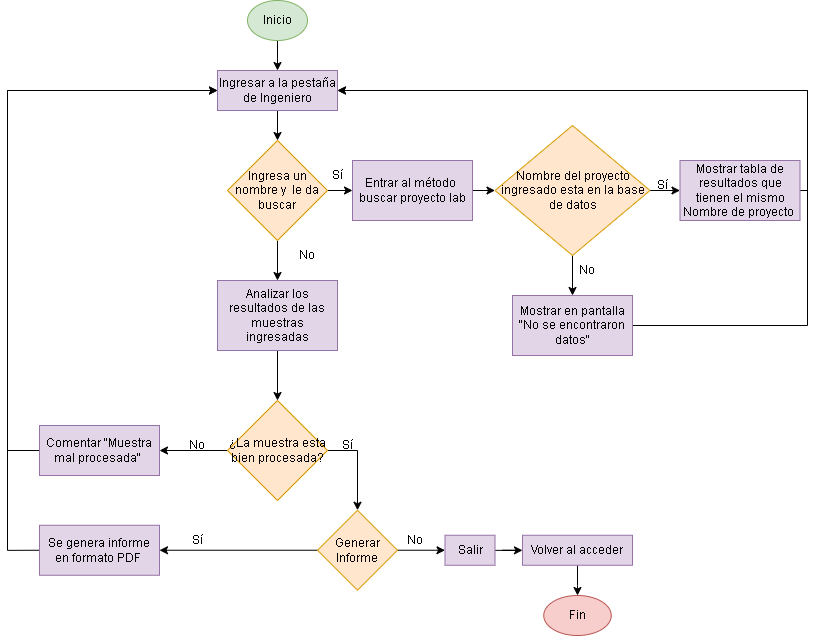

The diagram above was exported from draw.io. Its source (the exported page's mxGraphModel, read from the mxfile embedded in the PNG):
<mxGraphModel dx="1110" dy="750" grid="1" gridSize="10" guides="1" tooltips="1" connect="1" arrows="1" fold="1" page="1" pageScale="1" pageWidth="827" pageHeight="1169" math="0" shadow="0">
  <root>
    <mxCell id="WIyWlLk6GJQsqaUBKTNV-0" />
    <mxCell id="WIyWlLk6GJQsqaUBKTNV-1" parent="WIyWlLk6GJQsqaUBKTNV-0" />
    <mxCell id="gSONStdAg4tDtKB6qu_y-0" value="" style="edgeStyle=orthogonalEdgeStyle;rounded=0;orthogonalLoop=1;jettySize=auto;html=1;" parent="WIyWlLk6GJQsqaUBKTNV-1" source="gSONStdAg4tDtKB6qu_y-1" target="gSONStdAg4tDtKB6qu_y-3" edge="1">
      <mxGeometry relative="1" as="geometry" />
    </mxCell>
    <mxCell id="gSONStdAg4tDtKB6qu_y-1" value="Inicio" style="ellipse;whiteSpace=wrap;html=1;fillColor=#d5e8d4;strokeColor=#82b366;" parent="WIyWlLk6GJQsqaUBKTNV-1" vertex="1">
      <mxGeometry x="250" y="130" width="60" height="40" as="geometry" />
    </mxCell>
    <mxCell id="gSONStdAg4tDtKB6qu_y-2" value="" style="edgeStyle=orthogonalEdgeStyle;rounded=0;orthogonalLoop=1;jettySize=auto;html=1;" parent="WIyWlLk6GJQsqaUBKTNV-1" source="gSONStdAg4tDtKB6qu_y-3" target="gSONStdAg4tDtKB6qu_y-6" edge="1">
      <mxGeometry relative="1" as="geometry" />
    </mxCell>
    <mxCell id="gSONStdAg4tDtKB6qu_y-3" value="Ingresar a la pestaña de Ingeniero" style="rounded=0;whiteSpace=wrap;html=1;fillColor=#e1d5e7;strokeColor=#9673a6;" parent="WIyWlLk6GJQsqaUBKTNV-1" vertex="1">
      <mxGeometry x="220" y="200" width="120" height="40" as="geometry" />
    </mxCell>
    <mxCell id="gSONStdAg4tDtKB6qu_y-4" value="" style="edgeStyle=orthogonalEdgeStyle;rounded=0;orthogonalLoop=1;jettySize=auto;html=1;" parent="WIyWlLk6GJQsqaUBKTNV-1" source="gSONStdAg4tDtKB6qu_y-6" target="gSONStdAg4tDtKB6qu_y-10" edge="1">
      <mxGeometry relative="1" as="geometry" />
    </mxCell>
    <mxCell id="gSONStdAg4tDtKB6qu_y-5" value="" style="edgeStyle=orthogonalEdgeStyle;rounded=0;orthogonalLoop=1;jettySize=auto;html=1;" parent="WIyWlLk6GJQsqaUBKTNV-1" source="gSONStdAg4tDtKB6qu_y-6" target="gSONStdAg4tDtKB6qu_y-8" edge="1">
      <mxGeometry relative="1" as="geometry" />
    </mxCell>
    <mxCell id="gSONStdAg4tDtKB6qu_y-6" value="Ingresa un nombre y&amp;nbsp; le da buscar" style="rhombus;whiteSpace=wrap;html=1;fillColor=#ffe6cc;strokeColor=#d79b00;" parent="WIyWlLk6GJQsqaUBKTNV-1" vertex="1">
      <mxGeometry x="230" y="270" width="100" height="100" as="geometry" />
    </mxCell>
    <mxCell id="gSONStdAg4tDtKB6qu_y-68" style="edgeStyle=orthogonalEdgeStyle;rounded=0;orthogonalLoop=1;jettySize=auto;html=1;exitX=0.5;exitY=1;exitDx=0;exitDy=0;entryX=0.5;entryY=0;entryDx=0;entryDy=0;" parent="WIyWlLk6GJQsqaUBKTNV-1" source="gSONStdAg4tDtKB6qu_y-8" target="gSONStdAg4tDtKB6qu_y-30" edge="1">
      <mxGeometry relative="1" as="geometry" />
    </mxCell>
    <mxCell id="gSONStdAg4tDtKB6qu_y-8" value="Analizar los resultados de las muestras ingresadas" style="rounded=0;whiteSpace=wrap;html=1;fillColor=#e1d5e7;strokeColor=#9673a6;" parent="WIyWlLk6GJQsqaUBKTNV-1" vertex="1">
      <mxGeometry x="220" y="410" width="120" height="70" as="geometry" />
    </mxCell>
    <mxCell id="gSONStdAg4tDtKB6qu_y-9" value="" style="edgeStyle=orthogonalEdgeStyle;rounded=0;orthogonalLoop=1;jettySize=auto;html=1;" parent="WIyWlLk6GJQsqaUBKTNV-1" source="gSONStdAg4tDtKB6qu_y-10" target="gSONStdAg4tDtKB6qu_y-14" edge="1">
      <mxGeometry relative="1" as="geometry" />
    </mxCell>
    <mxCell id="gSONStdAg4tDtKB6qu_y-10" value="Entrar al método&amp;nbsp;&lt;br&gt;buscar proyecto lab" style="rounded=0;whiteSpace=wrap;html=1;fillColor=#e1d5e7;strokeColor=#9673a6;" parent="WIyWlLk6GJQsqaUBKTNV-1" vertex="1">
      <mxGeometry x="355" y="290" width="120" height="60" as="geometry" />
    </mxCell>
    <mxCell id="gSONStdAg4tDtKB6qu_y-11" value="Sí" style="text;html=1;strokeColor=none;fillColor=none;align=center;verticalAlign=middle;whiteSpace=wrap;rounded=0;" parent="WIyWlLk6GJQsqaUBKTNV-1" vertex="1">
      <mxGeometry x="310" y="290" width="60" height="30" as="geometry" />
    </mxCell>
    <mxCell id="gSONStdAg4tDtKB6qu_y-13" value="" style="edgeStyle=orthogonalEdgeStyle;rounded=0;orthogonalLoop=1;jettySize=auto;html=1;" parent="WIyWlLk6GJQsqaUBKTNV-1" source="gSONStdAg4tDtKB6qu_y-14" target="gSONStdAg4tDtKB6qu_y-15" edge="1">
      <mxGeometry relative="1" as="geometry" />
    </mxCell>
    <mxCell id="gSONStdAg4tDtKB6qu_y-64" style="edgeStyle=orthogonalEdgeStyle;rounded=0;orthogonalLoop=1;jettySize=auto;html=1;exitX=1;exitY=0.5;exitDx=0;exitDy=0;entryX=0;entryY=0.5;entryDx=0;entryDy=0;" parent="WIyWlLk6GJQsqaUBKTNV-1" source="gSONStdAg4tDtKB6qu_y-14" target="gSONStdAg4tDtKB6qu_y-62" edge="1">
      <mxGeometry relative="1" as="geometry" />
    </mxCell>
    <mxCell id="gSONStdAg4tDtKB6qu_y-14" value="Nombre del proyecto ingresado esta en la base de datos" style="rhombus;whiteSpace=wrap;html=1;fillColor=#ffe6cc;strokeColor=#d79b00;" parent="WIyWlLk6GJQsqaUBKTNV-1" vertex="1">
      <mxGeometry x="497.5" y="255" width="155" height="130" as="geometry" />
    </mxCell>
    <mxCell id="gSONStdAg4tDtKB6qu_y-67" style="edgeStyle=orthogonalEdgeStyle;rounded=0;orthogonalLoop=1;jettySize=auto;html=1;exitX=1;exitY=0.5;exitDx=0;exitDy=0;entryX=1;entryY=0.5;entryDx=0;entryDy=0;" parent="WIyWlLk6GJQsqaUBKTNV-1" source="gSONStdAg4tDtKB6qu_y-15" target="gSONStdAg4tDtKB6qu_y-3" edge="1">
      <mxGeometry relative="1" as="geometry">
        <Array as="points">
          <mxPoint x="810" y="455" />
          <mxPoint x="810" y="220" />
        </Array>
      </mxGeometry>
    </mxCell>
    <mxCell id="gSONStdAg4tDtKB6qu_y-15" value="Mostrar en pantalla &quot;No se encontraron datos&quot;" style="rounded=0;whiteSpace=wrap;html=1;fillColor=#e1d5e7;strokeColor=#9673a6;" parent="WIyWlLk6GJQsqaUBKTNV-1" vertex="1">
      <mxGeometry x="515" y="425" width="120" height="60" as="geometry" />
    </mxCell>
    <mxCell id="gSONStdAg4tDtKB6qu_y-18" value="No" style="text;html=1;strokeColor=none;fillColor=none;align=center;verticalAlign=middle;whiteSpace=wrap;rounded=0;" parent="WIyWlLk6GJQsqaUBKTNV-1" vertex="1">
      <mxGeometry x="280" y="370" width="60" height="30" as="geometry" />
    </mxCell>
    <mxCell id="gSONStdAg4tDtKB6qu_y-69" style="edgeStyle=orthogonalEdgeStyle;rounded=0;orthogonalLoop=1;jettySize=auto;html=1;exitX=0;exitY=0.5;exitDx=0;exitDy=0;entryX=1;entryY=0.5;entryDx=0;entryDy=0;" parent="WIyWlLk6GJQsqaUBKTNV-1" source="gSONStdAg4tDtKB6qu_y-30" target="gSONStdAg4tDtKB6qu_y-32" edge="1">
      <mxGeometry relative="1" as="geometry" />
    </mxCell>
    <mxCell id="gSONStdAg4tDtKB6qu_y-72" style="edgeStyle=orthogonalEdgeStyle;rounded=0;orthogonalLoop=1;jettySize=auto;html=1;exitX=1;exitY=0.5;exitDx=0;exitDy=0;entryX=0.5;entryY=0;entryDx=0;entryDy=0;" parent="WIyWlLk6GJQsqaUBKTNV-1" source="gSONStdAg4tDtKB6qu_y-30" target="gSONStdAg4tDtKB6qu_y-71" edge="1">
      <mxGeometry relative="1" as="geometry" />
    </mxCell>
    <mxCell id="gSONStdAg4tDtKB6qu_y-30" value="¿La muestra esta bien procesada?" style="rhombus;whiteSpace=wrap;html=1;fillColor=#ffe6cc;strokeColor=#d79b00;" parent="WIyWlLk6GJQsqaUBKTNV-1" vertex="1">
      <mxGeometry x="230" y="530" width="100" height="100" as="geometry" />
    </mxCell>
    <mxCell id="gSONStdAg4tDtKB6qu_y-70" style="edgeStyle=orthogonalEdgeStyle;rounded=0;orthogonalLoop=1;jettySize=auto;html=1;exitX=0;exitY=0.5;exitDx=0;exitDy=0;entryX=0;entryY=0.5;entryDx=0;entryDy=0;" parent="WIyWlLk6GJQsqaUBKTNV-1" source="gSONStdAg4tDtKB6qu_y-32" target="gSONStdAg4tDtKB6qu_y-3" edge="1">
      <mxGeometry relative="1" as="geometry">
        <Array as="points">
          <mxPoint x="10" y="580" />
          <mxPoint x="10" y="220" />
        </Array>
      </mxGeometry>
    </mxCell>
    <mxCell id="gSONStdAg4tDtKB6qu_y-32" value="Comentar &quot;Muestra mal procesada&quot;&amp;nbsp;" style="rounded=0;whiteSpace=wrap;html=1;fillColor=#e1d5e7;strokeColor=#9673a6;" parent="WIyWlLk6GJQsqaUBKTNV-1" vertex="1">
      <mxGeometry x="42" y="555" width="120" height="50" as="geometry" />
    </mxCell>
    <mxCell id="gSONStdAg4tDtKB6qu_y-33" value="No" style="text;html=1;strokeColor=none;fillColor=none;align=center;verticalAlign=middle;whiteSpace=wrap;rounded=0;" parent="WIyWlLk6GJQsqaUBKTNV-1" vertex="1">
      <mxGeometry x="170" y="560" width="60" height="30" as="geometry" />
    </mxCell>
    <mxCell id="gSONStdAg4tDtKB6qu_y-45" value="Sí" style="text;html=1;strokeColor=none;fillColor=none;align=center;verticalAlign=middle;whiteSpace=wrap;rounded=0;" parent="WIyWlLk6GJQsqaUBKTNV-1" vertex="1">
      <mxGeometry x="170" y="654.75" width="60" height="30" as="geometry" />
    </mxCell>
    <mxCell id="gSONStdAg4tDtKB6qu_y-52" value="" style="edgeStyle=orthogonalEdgeStyle;rounded=0;orthogonalLoop=1;jettySize=auto;html=1;" parent="WIyWlLk6GJQsqaUBKTNV-1" source="gSONStdAg4tDtKB6qu_y-53" target="gSONStdAg4tDtKB6qu_y-55" edge="1">
      <mxGeometry relative="1" as="geometry" />
    </mxCell>
    <mxCell id="gSONStdAg4tDtKB6qu_y-53" value="Salir" style="rounded=0;whiteSpace=wrap;html=1;fillColor=#e1d5e7;strokeColor=#9673a6;" parent="WIyWlLk6GJQsqaUBKTNV-1" vertex="1">
      <mxGeometry x="447.5" y="664.75" width="50" height="30" as="geometry" />
    </mxCell>
    <mxCell id="gSONStdAg4tDtKB6qu_y-54" value="" style="edgeStyle=orthogonalEdgeStyle;rounded=0;orthogonalLoop=1;jettySize=auto;html=1;" parent="WIyWlLk6GJQsqaUBKTNV-1" source="gSONStdAg4tDtKB6qu_y-55" target="gSONStdAg4tDtKB6qu_y-56" edge="1">
      <mxGeometry relative="1" as="geometry" />
    </mxCell>
    <mxCell id="gSONStdAg4tDtKB6qu_y-55" value="Volver al acceder" style="rounded=0;whiteSpace=wrap;html=1;fillColor=#e1d5e7;strokeColor=#9673a6;" parent="WIyWlLk6GJQsqaUBKTNV-1" vertex="1">
      <mxGeometry x="525" y="664.75" width="110" height="30" as="geometry" />
    </mxCell>
    <mxCell id="gSONStdAg4tDtKB6qu_y-56" value="Fin" style="ellipse;whiteSpace=wrap;html=1;fillColor=#f8cecc;strokeColor=#b85450;" parent="WIyWlLk6GJQsqaUBKTNV-1" vertex="1">
      <mxGeometry x="546.25" y="725" width="67.5" height="40" as="geometry" />
    </mxCell>
    <mxCell id="gSONStdAg4tDtKB6qu_y-57" value="Sí" style="text;html=1;strokeColor=none;fillColor=none;align=center;verticalAlign=middle;whiteSpace=wrap;rounded=0;" parent="WIyWlLk6GJQsqaUBKTNV-1" vertex="1">
      <mxGeometry x="635" y="300" width="60" height="30" as="geometry" />
    </mxCell>
    <mxCell id="gSONStdAg4tDtKB6qu_y-58" value="No" style="text;html=1;strokeColor=none;fillColor=none;align=center;verticalAlign=middle;whiteSpace=wrap;rounded=0;" parent="WIyWlLk6GJQsqaUBKTNV-1" vertex="1">
      <mxGeometry x="560" y="385" width="60" height="30" as="geometry" />
    </mxCell>
    <mxCell id="gSONStdAg4tDtKB6qu_y-66" style="edgeStyle=orthogonalEdgeStyle;rounded=0;orthogonalLoop=1;jettySize=auto;html=1;exitX=1;exitY=0.5;exitDx=0;exitDy=0;entryX=1;entryY=0.5;entryDx=0;entryDy=0;" parent="WIyWlLk6GJQsqaUBKTNV-1" source="gSONStdAg4tDtKB6qu_y-62" target="gSONStdAg4tDtKB6qu_y-3" edge="1">
      <mxGeometry relative="1" as="geometry">
        <Array as="points">
          <mxPoint x="810" y="320" />
          <mxPoint x="810" y="220" />
        </Array>
      </mxGeometry>
    </mxCell>
    <mxCell id="gSONStdAg4tDtKB6qu_y-62" value="Mostrar tabla de resultados que tienen el mismo Nombre de proyecto&amp;nbsp;" style="rounded=0;whiteSpace=wrap;html=1;fillColor=#e1d5e7;strokeColor=#9673a6;" parent="WIyWlLk6GJQsqaUBKTNV-1" vertex="1">
      <mxGeometry x="682.5" y="290" width="120" height="60" as="geometry" />
    </mxCell>
    <mxCell id="gSONStdAg4tDtKB6qu_y-74" style="edgeStyle=orthogonalEdgeStyle;rounded=0;orthogonalLoop=1;jettySize=auto;html=1;exitX=0;exitY=0.5;exitDx=0;exitDy=0;entryX=1;entryY=0.5;entryDx=0;entryDy=0;" parent="WIyWlLk6GJQsqaUBKTNV-1" source="gSONStdAg4tDtKB6qu_y-71" target="gSONStdAg4tDtKB6qu_y-73" edge="1">
      <mxGeometry relative="1" as="geometry" />
    </mxCell>
    <mxCell id="gSONStdAg4tDtKB6qu_y-78" style="edgeStyle=orthogonalEdgeStyle;rounded=0;orthogonalLoop=1;jettySize=auto;html=1;exitX=1;exitY=0.5;exitDx=0;exitDy=0;entryX=0;entryY=0.5;entryDx=0;entryDy=0;" parent="WIyWlLk6GJQsqaUBKTNV-1" source="gSONStdAg4tDtKB6qu_y-71" target="gSONStdAg4tDtKB6qu_y-53" edge="1">
      <mxGeometry relative="1" as="geometry" />
    </mxCell>
    <mxCell id="gSONStdAg4tDtKB6qu_y-71" value="Generar Informe" style="rhombus;whiteSpace=wrap;html=1;fillColor=#ffe6cc;strokeColor=#d79b00;" parent="WIyWlLk6GJQsqaUBKTNV-1" vertex="1">
      <mxGeometry x="320" y="639.75" width="80" height="80" as="geometry" />
    </mxCell>
    <mxCell id="gSONStdAg4tDtKB6qu_y-76" style="edgeStyle=orthogonalEdgeStyle;rounded=0;orthogonalLoop=1;jettySize=auto;html=1;exitX=0;exitY=0.5;exitDx=0;exitDy=0;" parent="WIyWlLk6GJQsqaUBKTNV-1" source="gSONStdAg4tDtKB6qu_y-73" edge="1">
      <mxGeometry relative="1" as="geometry">
        <mxPoint x="220" y="220" as="targetPoint" />
        <Array as="points">
          <mxPoint x="10" y="680" />
          <mxPoint x="10" y="220" />
        </Array>
      </mxGeometry>
    </mxCell>
    <mxCell id="gSONStdAg4tDtKB6qu_y-73" value="Se genera informe en formato PDF&amp;nbsp;" style="rounded=0;whiteSpace=wrap;html=1;fillColor=#e1d5e7;strokeColor=#9673a6;" parent="WIyWlLk6GJQsqaUBKTNV-1" vertex="1">
      <mxGeometry x="42" y="654.75" width="120" height="50" as="geometry" />
    </mxCell>
    <mxCell id="gSONStdAg4tDtKB6qu_y-75" value="Sí" style="text;html=1;strokeColor=none;fillColor=none;align=center;verticalAlign=middle;whiteSpace=wrap;rounded=0;" parent="WIyWlLk6GJQsqaUBKTNV-1" vertex="1">
      <mxGeometry x="320" y="560" width="60" height="30" as="geometry" />
    </mxCell>
    <mxCell id="gSONStdAg4tDtKB6qu_y-79" value="No" style="text;html=1;strokeColor=none;fillColor=none;align=center;verticalAlign=middle;whiteSpace=wrap;rounded=0;" parent="WIyWlLk6GJQsqaUBKTNV-1" vertex="1">
      <mxGeometry x="387.5" y="654.75" width="60" height="30" as="geometry" />
    </mxCell>
  </root>
</mxGraphModel>